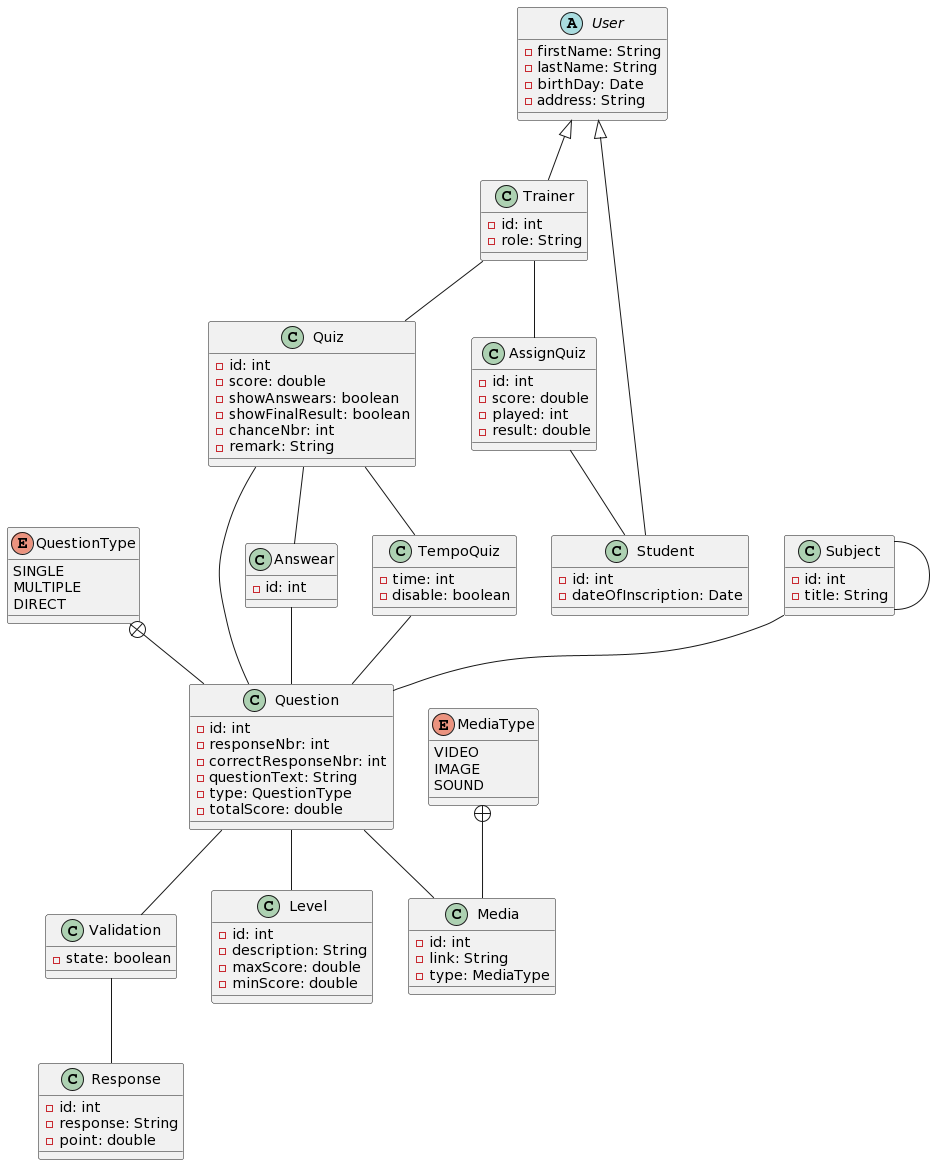

The diagram above was rendered by PlantUML. Its source (embedded in the PNG):
@startuml
enum QuestionType{
  SINGLE
  MULTIPLE
  DIRECT
}
enum MediaType{
  VIDEO
  IMAGE
  SOUND
}
class Quiz{
  - id: int
  - score: double
  - showAnswears: boolean
  - showFinalResult: boolean
  - chanceNbr: int
  - remark: String
}
class Subject{
  - id: int
  - title: String
}
class Trainer extends User{
  - id: int
  - role: String
}
class Question{
  - id: int
  - responseNbr: int
  - correctResponseNbr: int
  - questionText: String
  - type: QuestionType
  - totalScore: double
}
class Answear{
  - id: int
}
abstract class User{
  - firstName: String
  - lastName: String
  - birthDay: Date
  - address: String
}
class Student extends User{
  - id: int
  - dateOfInscription: Date
}
class Validation{
  - state: boolean
}
class Response{
  - id: int
  - response: String
  - point: double
}
class Level{
  - id: int
  - description: String
  - maxScore: double
  - minScore: double
}
class Media{
  - id: int
  - link: String
  - type: MediaType
}
class TempoQuiz{
  - time: int
  - disable: boolean
}
class AssignQuiz{
  - id: int
  - score: double
  - played: int
  - result: double
}

Quiz -- Question
Subject -- Subject
AssignQuiz -- Student
Quiz -- Answear
Answear -- Question
Question -- Validation
Validation -- Response
Question -- Media
Question -- Level
Quiz -- TempoQuiz
TempoQuiz -- Question
Trainer -- Quiz
Trainer -- AssignQuiz
Subject -- Question
MediaType +-- Media
QuestionType +-- Question
@enduml